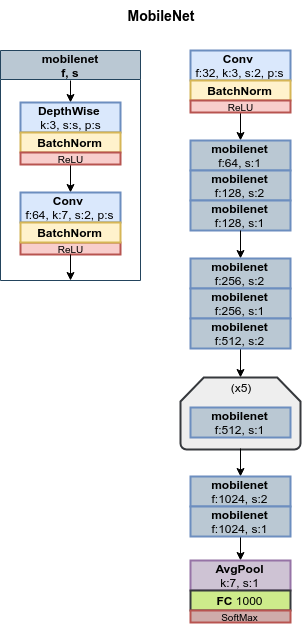

The diagram above was exported from draw.io. Its source (the exported page's mxGraphModel, read from the mxfile embedded in the PNG):
<mxGraphModel dx="1422" dy="725" grid="1" gridSize="10" guides="1" tooltips="1" connect="1" arrows="1" fold="1" page="1" pageScale="1" pageWidth="827" pageHeight="1169" math="0" shadow="0">
  <root>
    <mxCell id="LC4xU6w_JNDIaCjmdK4z-0" />
    <mxCell id="LC4xU6w_JNDIaCjmdK4z-1" parent="LC4xU6w_JNDIaCjmdK4z-0" />
    <mxCell id="LFFEaaakCGgVars7OpB3-1" value="mobilenet&#10;f, s" style="swimlane;startSize=29;fillColor=#bac8d3;strokeColor=#23445d;" parent="LC4xU6w_JNDIaCjmdK4z-1" vertex="1">
      <mxGeometry x="90" y="90" width="140" height="230" as="geometry">
        <mxRectangle x="130" y="454" width="110" height="23" as="alternateBounds" />
      </mxGeometry>
    </mxCell>
    <mxCell id="1-0jTofMadQflptunC6y-1" style="edgeStyle=orthogonalEdgeStyle;rounded=0;orthogonalLoop=1;jettySize=auto;html=1;exitX=0.5;exitY=1;exitDx=0;exitDy=0;exitPerimeter=0;entryX=0.5;entryY=0;entryDx=0;entryDy=0;" parent="LFFEaaakCGgVars7OpB3-1" target="1-0jTofMadQflptunC6y-0" edge="1">
      <mxGeometry relative="1" as="geometry">
        <mxPoint x="70" y="30" as="sourcePoint" />
      </mxGeometry>
    </mxCell>
    <mxCell id="1-0jTofMadQflptunC6y-0" value="&lt;b&gt;DepthWise&lt;/b&gt;&amp;nbsp;&lt;br&gt;k:3, s:s, p:s" style="rounded=0;whiteSpace=wrap;html=1;fillColor=#dae8fc;strokeColor=#6c8ebf;gradientColor=none;strokeWidth=2;" parent="LFFEaaakCGgVars7OpB3-1" vertex="1">
      <mxGeometry x="20.00000000000003" y="52" width="100" height="30" as="geometry" />
    </mxCell>
    <mxCell id="et56BeyDwoFODXElBUkK-0" value="&lt;b&gt;&lt;font style=&quot;font-size: 12px&quot;&gt;BatchNorm&lt;/font&gt;&lt;/b&gt;" style="rounded=0;whiteSpace=wrap;html=1;fillColor=#fff2cc;strokeColor=#d6b656;strokeWidth=2;" parent="LFFEaaakCGgVars7OpB3-1" vertex="1">
      <mxGeometry x="20" y="82" width="100" height="20" as="geometry" />
    </mxCell>
    <mxCell id="oDkB9UgMobUbJ0ckWESy-1" style="edgeStyle=orthogonalEdgeStyle;rounded=0;orthogonalLoop=1;jettySize=auto;html=1;exitX=0.5;exitY=1;exitDx=0;exitDy=0;entryX=0.5;entryY=0;entryDx=0;entryDy=0;" parent="LFFEaaakCGgVars7OpB3-1" source="WAY5cWAzC8W3K20wyUkP-0" target="WAY5cWAzC8W3K20wyUkP-1" edge="1">
      <mxGeometry relative="1" as="geometry" />
    </mxCell>
    <mxCell id="WAY5cWAzC8W3K20wyUkP-0" value="&lt;font style=&quot;font-size: 10px&quot;&gt;ReLU&lt;/font&gt;" style="rounded=0;whiteSpace=wrap;html=1;strokeWidth=2;fillColor=#f8cecc;strokeColor=#b85450;" parent="LFFEaaakCGgVars7OpB3-1" vertex="1">
      <mxGeometry x="20" y="102" width="100" height="12" as="geometry" />
    </mxCell>
    <mxCell id="WAY5cWAzC8W3K20wyUkP-1" value="&lt;b&gt;Conv&lt;/b&gt;&amp;nbsp;&lt;br&gt;f:64, k:7, s:2, p:s" style="rounded=0;whiteSpace=wrap;html=1;fillColor=#dae8fc;strokeColor=#6c8ebf;gradientColor=none;strokeWidth=2;" parent="LFFEaaakCGgVars7OpB3-1" vertex="1">
      <mxGeometry x="20.00000000000003" y="142" width="100" height="30" as="geometry" />
    </mxCell>
    <mxCell id="WAY5cWAzC8W3K20wyUkP-2" value="&lt;font style=&quot;font-size: 10px&quot;&gt;ReLU&lt;/font&gt;" style="rounded=0;whiteSpace=wrap;html=1;strokeWidth=2;fillColor=#f8cecc;strokeColor=#b85450;" parent="LFFEaaakCGgVars7OpB3-1" vertex="1">
      <mxGeometry x="20.00000000000003" y="192" width="100" height="12" as="geometry" />
    </mxCell>
    <mxCell id="oDkB9UgMobUbJ0ckWESy-0" value="&lt;b&gt;&lt;font style=&quot;font-size: 12px&quot;&gt;BatchNorm&lt;/font&gt;&lt;/b&gt;" style="rounded=0;whiteSpace=wrap;html=1;fillColor=#fff2cc;strokeColor=#d6b656;strokeWidth=2;" parent="LFFEaaakCGgVars7OpB3-1" vertex="1">
      <mxGeometry x="20" y="172" width="100" height="20" as="geometry" />
    </mxCell>
    <mxCell id="O9skN2RE50hLZu2VoWwO-1" style="edgeStyle=orthogonalEdgeStyle;rounded=0;orthogonalLoop=1;jettySize=auto;html=1;exitX=0.5;exitY=1;exitDx=0;exitDy=0;" parent="LC4xU6w_JNDIaCjmdK4z-1" source="WAY5cWAzC8W3K20wyUkP-2" edge="1">
      <mxGeometry relative="1" as="geometry">
        <mxPoint x="160" y="320" as="targetPoint" />
      </mxGeometry>
    </mxCell>
    <mxCell id="O9skN2RE50hLZu2VoWwO-12" value="&lt;b&gt;Conv&lt;/b&gt;&amp;nbsp;&lt;br&gt;f:32, k:3, s:2, p:s" style="rounded=0;whiteSpace=wrap;html=1;fillColor=#dae8fc;strokeColor=#6c8ebf;gradientColor=none;strokeWidth=2;" parent="LC4xU6w_JNDIaCjmdK4z-1" vertex="1">
      <mxGeometry x="280" y="90" width="100" height="30" as="geometry" />
    </mxCell>
    <mxCell id="Dbahq-YZUdnLYqFh1ApZ-0" value="&lt;b&gt;&lt;font style=&quot;font-size: 12px&quot;&gt;BatchNorm&lt;/font&gt;&lt;/b&gt;" style="rounded=0;whiteSpace=wrap;html=1;fillColor=#fff2cc;strokeColor=#d6b656;strokeWidth=2;" parent="LC4xU6w_JNDIaCjmdK4z-1" vertex="1">
      <mxGeometry x="280" y="120" width="100" height="20" as="geometry" />
    </mxCell>
    <mxCell id="5A9Sr-IoDn67eIADl0zz-0" style="edgeStyle=orthogonalEdgeStyle;rounded=0;orthogonalLoop=1;jettySize=auto;html=1;exitX=0.5;exitY=1;exitDx=0;exitDy=0;entryX=0.5;entryY=0;entryDx=0;entryDy=0;" parent="LC4xU6w_JNDIaCjmdK4z-1" source="d8lV2Q6Cvavvx-oEbWVx-1" target="d8lV2Q6Cvavvx-oEbWVx-2" edge="1">
      <mxGeometry relative="1" as="geometry" />
    </mxCell>
    <mxCell id="d8lV2Q6Cvavvx-oEbWVx-1" value="&lt;font style=&quot;font-size: 10px&quot;&gt;ReLU&lt;/font&gt;" style="rounded=0;whiteSpace=wrap;html=1;strokeWidth=2;fillColor=#f8cecc;strokeColor=#b85450;" parent="LC4xU6w_JNDIaCjmdK4z-1" vertex="1">
      <mxGeometry x="280" y="140" width="100" height="12" as="geometry" />
    </mxCell>
    <mxCell id="d8lV2Q6Cvavvx-oEbWVx-2" value="&lt;b&gt;mobilenet&lt;/b&gt;&lt;br&gt;f:64, s:1" style="rounded=0;whiteSpace=wrap;html=1;fillColor=#BAC8D3;strokeColor=#6c8ebf;gradientColor=none;strokeWidth=2;" parent="LC4xU6w_JNDIaCjmdK4z-1" vertex="1">
      <mxGeometry x="280" y="180" width="100" height="30" as="geometry" />
    </mxCell>
    <mxCell id="5A9Sr-IoDn67eIADl0zz-1" value="&lt;b&gt;mobilenet&lt;/b&gt;&lt;br&gt;f:128, s:2" style="rounded=0;whiteSpace=wrap;html=1;fillColor=#BAC8D3;strokeColor=#6c8ebf;gradientColor=none;strokeWidth=2;" parent="LC4xU6w_JNDIaCjmdK4z-1" vertex="1">
      <mxGeometry x="280" y="210" width="100" height="30" as="geometry" />
    </mxCell>
    <mxCell id="5A9Sr-IoDn67eIADl0zz-2" value="&lt;b&gt;mobilenet&lt;/b&gt;&lt;br&gt;f:128, s:1" style="rounded=0;whiteSpace=wrap;html=1;fillColor=#BAC8D3;strokeColor=#6c8ebf;gradientColor=none;strokeWidth=2;" parent="LC4xU6w_JNDIaCjmdK4z-1" vertex="1">
      <mxGeometry x="280" y="240" width="100" height="30" as="geometry" />
    </mxCell>
    <mxCell id="zdwkpiSAAEGrGRdb-86Y-0" style="edgeStyle=orthogonalEdgeStyle;rounded=0;orthogonalLoop=1;jettySize=auto;html=1;exitX=0.5;exitY=1;exitDx=0;exitDy=0;entryX=0.5;entryY=0;entryDx=0;entryDy=0;" parent="LC4xU6w_JNDIaCjmdK4z-1" target="zdwkpiSAAEGrGRdb-86Y-1" edge="1">
      <mxGeometry relative="1" as="geometry">
        <mxPoint x="330" y="270" as="sourcePoint" />
      </mxGeometry>
    </mxCell>
    <mxCell id="zdwkpiSAAEGrGRdb-86Y-1" value="&lt;b&gt;mobilenet&lt;/b&gt;&lt;br&gt;f:256, s:2" style="rounded=0;whiteSpace=wrap;html=1;fillColor=#BAC8D3;strokeColor=#6c8ebf;gradientColor=none;strokeWidth=2;" parent="LC4xU6w_JNDIaCjmdK4z-1" vertex="1">
      <mxGeometry x="280" y="298" width="100" height="30" as="geometry" />
    </mxCell>
    <mxCell id="zdwkpiSAAEGrGRdb-86Y-2" value="&lt;b&gt;mobilenet&lt;/b&gt;&lt;br&gt;f:256, s:1" style="rounded=0;whiteSpace=wrap;html=1;fillColor=#BAC8D3;strokeColor=#6c8ebf;gradientColor=none;strokeWidth=2;" parent="LC4xU6w_JNDIaCjmdK4z-1" vertex="1">
      <mxGeometry x="280" y="328" width="100" height="30" as="geometry" />
    </mxCell>
    <mxCell id="zdwkpiSAAEGrGRdb-86Y-9" style="edgeStyle=orthogonalEdgeStyle;rounded=0;orthogonalLoop=1;jettySize=auto;html=1;exitX=0.5;exitY=1;exitDx=0;exitDy=0;entryX=0.5;entryY=0;entryDx=0;entryDy=0;" parent="LC4xU6w_JNDIaCjmdK4z-1" source="zdwkpiSAAEGrGRdb-86Y-3" target="zdwkpiSAAEGrGRdb-86Y-7" edge="1">
      <mxGeometry relative="1" as="geometry" />
    </mxCell>
    <mxCell id="zdwkpiSAAEGrGRdb-86Y-3" value="&lt;b&gt;mobilenet&lt;/b&gt;&lt;br&gt;f:512, s:2" style="rounded=0;whiteSpace=wrap;html=1;fillColor=#BAC8D3;strokeColor=#6c8ebf;gradientColor=none;strokeWidth=2;" parent="LC4xU6w_JNDIaCjmdK4z-1" vertex="1">
      <mxGeometry x="280" y="358" width="100" height="30" as="geometry" />
    </mxCell>
    <mxCell id="zdwkpiSAAEGrGRdb-86Y-6" value="" style="strokeWidth=2;html=1;shape=mxgraph.flowchart.loop_limit;whiteSpace=wrap;fillColor=#eeeeee;strokeColor=#36393d;" parent="LC4xU6w_JNDIaCjmdK4z-1" vertex="1">
      <mxGeometry x="270" y="417" width="120" height="72" as="geometry" />
    </mxCell>
    <mxCell id="zdwkpiSAAEGrGRdb-86Y-7" value="(x5)" style="text;html=1;strokeColor=none;fillColor=none;align=center;verticalAlign=middle;whiteSpace=wrap;rounded=0;" parent="LC4xU6w_JNDIaCjmdK4z-1" vertex="1">
      <mxGeometry x="300" y="417" width="60" height="20" as="geometry" />
    </mxCell>
    <mxCell id="zdwkpiSAAEGrGRdb-86Y-8" value="&lt;b&gt;mobilenet&lt;/b&gt;&lt;br&gt;f:512, s:1" style="rounded=0;whiteSpace=wrap;html=1;fillColor=#BAC8D3;strokeColor=#6c8ebf;gradientColor=none;strokeWidth=2;" parent="LC4xU6w_JNDIaCjmdK4z-1" vertex="1">
      <mxGeometry x="280" y="447" width="100" height="30" as="geometry" />
    </mxCell>
    <mxCell id="zdwkpiSAAEGrGRdb-86Y-10" style="edgeStyle=orthogonalEdgeStyle;rounded=0;orthogonalLoop=1;jettySize=auto;html=1;exitX=0.5;exitY=1;exitDx=0;exitDy=0;entryX=0.5;entryY=0;entryDx=0;entryDy=0;" parent="LC4xU6w_JNDIaCjmdK4z-1" target="zdwkpiSAAEGrGRdb-86Y-11" edge="1">
      <mxGeometry relative="1" as="geometry">
        <mxPoint x="330" y="488" as="sourcePoint" />
      </mxGeometry>
    </mxCell>
    <mxCell id="zdwkpiSAAEGrGRdb-86Y-11" value="&lt;b&gt;mobilenet&lt;/b&gt;&lt;br&gt;f:1024, s:2" style="rounded=0;whiteSpace=wrap;html=1;fillColor=#BAC8D3;strokeColor=#6c8ebf;gradientColor=none;strokeWidth=2;" parent="LC4xU6w_JNDIaCjmdK4z-1" vertex="1">
      <mxGeometry x="280" y="516" width="100" height="30" as="geometry" />
    </mxCell>
    <mxCell id="UuFOJHnNRzmQvjwQxr5h-1" style="edgeStyle=orthogonalEdgeStyle;rounded=0;orthogonalLoop=1;jettySize=auto;html=1;exitX=0.5;exitY=1;exitDx=0;exitDy=0;" parent="LC4xU6w_JNDIaCjmdK4z-1" source="zdwkpiSAAEGrGRdb-86Y-12" target="UuFOJHnNRzmQvjwQxr5h-0" edge="1">
      <mxGeometry relative="1" as="geometry" />
    </mxCell>
    <mxCell id="zdwkpiSAAEGrGRdb-86Y-12" value="&lt;b&gt;mobilenet&lt;/b&gt;&lt;br&gt;f:1024, s:1" style="rounded=0;whiteSpace=wrap;html=1;fillColor=#BAC8D3;strokeColor=#6c8ebf;gradientColor=none;strokeWidth=2;" parent="LC4xU6w_JNDIaCjmdK4z-1" vertex="1">
      <mxGeometry x="280" y="546" width="100" height="30" as="geometry" />
    </mxCell>
    <mxCell id="UuFOJHnNRzmQvjwQxr5h-0" value="&lt;span&gt;&lt;b&gt;AvgPool&lt;br&gt;&lt;/b&gt;k:7, s:1&lt;br&gt;&lt;/span&gt;" style="rounded=0;whiteSpace=wrap;html=1;fillColor=#CEC3D4;strokeColor=#9673a6;strokeWidth=2;" parent="LC4xU6w_JNDIaCjmdK4z-1" vertex="1">
      <mxGeometry x="280" y="600" width="100" height="30" as="geometry" />
    </mxCell>
    <mxCell id="UuFOJHnNRzmQvjwQxr5h-2" value="&lt;font style=&quot;font-size: 12px&quot;&gt;&lt;b&gt;FC&lt;/b&gt;&amp;nbsp;1000&lt;br&gt;&lt;/font&gt;" style="rounded=0;whiteSpace=wrap;html=1;fillColor=#cdeb8b;strokeColor=#36393d;strokeWidth=2;" parent="LC4xU6w_JNDIaCjmdK4z-1" vertex="1">
      <mxGeometry x="280" y="630" width="100" height="20" as="geometry" />
    </mxCell>
    <mxCell id="UuFOJHnNRzmQvjwQxr5h-3" value="&lt;font style=&quot;font-size: 10px&quot;&gt;SoftMax&lt;/font&gt;" style="rounded=0;whiteSpace=wrap;html=1;strokeWidth=2;fillColor=#CFACAA;strokeColor=#b85450;" parent="LC4xU6w_JNDIaCjmdK4z-1" vertex="1">
      <mxGeometry x="280" y="650" width="100" height="12" as="geometry" />
    </mxCell>
    <mxCell id="pacAahkwbjV5s6k8G7a0-0" value="&lt;span style=&quot;font-size: 14px&quot;&gt;&lt;b&gt;MobileNet&lt;/b&gt;&lt;/span&gt;" style="text;html=1;strokeColor=none;fillColor=none;align=center;verticalAlign=middle;whiteSpace=wrap;rounded=0;" vertex="1" parent="LC4xU6w_JNDIaCjmdK4z-1">
      <mxGeometry x="200" y="40" width="100" height="30" as="geometry" />
    </mxCell>
  </root>
</mxGraphModel>